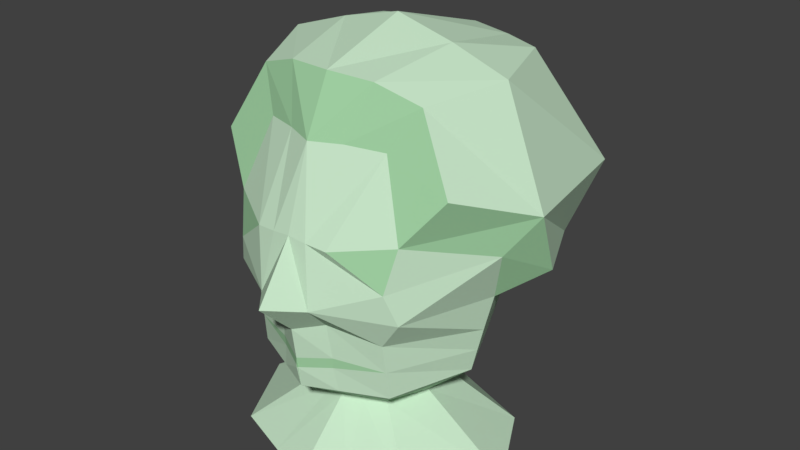 # Source: estatua.blend  (saved by Blender 2.79.0; exported with 4.5.12 LTS)
import bpy
from mathutils import Matrix  # noqa: F401  (used for matrix-valued properties, if any)

bpy.ops.wm.read_factory_settings(use_empty=True)
scene = bpy.context.scene
scene.name = 'Scene'

# ---- collections
col_collection_1 = bpy.data.collections.new('Collection 1'); scene.collection.children.link(col_collection_1)

# ---- materials (node trees are filled in below, after node groups)
mat_material = bpy.data.materials.new('Material')
mat_material.alpha_threshold = 0.0
mat_material.use_transparent_shadow = False
mat_material.diffuse_color = (0.5776, 0.7913, 0.5841, 1.0)
mat_material.roughness = 0.5
mat_material.line_color = (0.0, 0.0, 0.0, 1.0)
mat_material_001 = bpy.data.materials.new('Material.001')
mat_material_001.alpha_threshold = 0.0
mat_material_001.use_transparent_shadow = False
mat_material_001.diffuse_color = (0.3763, 0.6724, 0.3864, 1.0)
mat_material_001.roughness = 0.5

# ---- material node trees

# ---- world
world_world = bpy.data.worlds.new('World'); scene.world = world_world
world_world.color = (0.05088, 0.05088, 0.05088)
world_world.use_sun_shadow = False
world_world.sun_shadow_jitter_overblur = 0.0
world_world.cycles.sampling_method = 'MANUAL'

# ---- meshes
me_cube = bpy.data.meshes.new('Cube')
me_cube.from_pydata([(0.1409, 0.115, -0.25), (0.1409, -0.115, -0.25), (0.03767, -0.173, 0.01501), (0.08835, -0.09099, 0.1996), (0.05511, 0.149, -0.04351), (0.1139, -0.1294, 0.04498), (0.1045, 0.101, -0.09657), (0.1045, -0.1078, -0.111), (0.1236, -0.1139, 0.1023), (0.05292, -0.1565, 0.09166), (0.0, 0.1708, -0.04402), (0.1171, 0.1126, -0.03906), (0.1013, -0.1168, -0.03367), (0.055, 0.05502, -0.1667), (0.055, -0.05502, -0.1667), (0.163, -4.56e-08, -0.04167), (0.0, -0.164, -0.02726), (0.0, 0.1642, -0.25), (0.0, -0.1642, -0.25), (0.0, -0.1251, 0.202), (0.0, 0.1457, -0.09349), (0.0, -0.1525, -0.1141), (0.0, -0.1612, 0.09734), (0.0, -0.0786, -0.1667), (0.0, 0.0786, -0.1667), (0.2013, -1.216e-08, -0.25), (0.173, 0.005246, 0.006598), (0.0, -0.2134, 0.02146), (0.1278, -0.1188, 0.005024), (0.1493, -0.003373, -0.1038), (0.1951, -0.01498, 0.07604), (0.07858, -1.216e-08, -0.1667), (0.1379, 0.1131, -0.00373), (0.0, 1.216e-08, -0.25), (0.06171, 0.1427, -0.25), (0.06171, -0.1427, -0.25), (0.04001, -0.1087, 0.203), (0.04577, 0.1261, -0.09484), (0.04577, -0.1329, -0.1127), (0.02409, -0.06828, -0.1667), (0.02409, 0.06828, -0.1667), (0.03544, -0.1414, -0.01824), (0.08815, 1.509e-09, -0.25), (0.02504, -0.1599, 0.0944), (0.1029, -0.1123, -0.07232), (0.0, 0.1544, -0.06758), (0.1093, 0.1076, -0.06912), (-0.001169, -0.1574, -0.0853), (0.1561, -0.001686, -0.07272), (0.04786, 0.1339, -0.06825), (0.03943, -0.1364, -0.08011), (0.0406, -0.1372, -0.06548), (0.0, -0.1582, -0.07066), (0.1886, 0.216, 0.1176), (0.1194, 0.1468, 0.2674), (0.1701, -0.08666, 0.1633), (0.12, -0.06821, 0.2539), (0.1619, 0.02981, 0.2682), (0.06163, -0.08085, 0.273), (0.161, 0.1765, 0.02227), (0.08405, 0.2286, 0.01929), (0.1372, 0.1781, -0.02364), (0.07565, 0.2063, -0.02519), (0.0, 0.2255, -0.02364), (0.226, 0.01842, 0.1237), (0.09393, 0.2566, 0.1176), (0.0, 0.256, 0.01929), (0.06364, 0.1707, 0.2674), (0.0, 0.1893, 0.2674), (0.0, -0.08933, 0.2758), (0.0, 0.2882, 0.1176), (0.0, 0.03348, 0.3148), (0.08226, 0.03187, 0.2944), (0.2148, 0.06396, 0.03246)], [], [(6, 13, 40, 37), (13, 0, 34, 40), (46, 6, 37, 49), (9, 5, 8), (11, 32, 26, 15), (41, 2, 27, 16), (51, 41, 16, 52), (30, 26, 73, 64), (31, 29, 7, 14), (26, 30, 8, 5, 28), (25, 31, 14, 1), (8, 30, 64, 55), (4, 10, 63, 62), (15, 26, 28, 12), (37, 40, 24, 20), (35, 39, 23, 18), (28, 5, 9, 43, 2), (39, 38, 21, 23), (49, 37, 20, 45), (3, 8, 55, 56), (40, 34, 17, 24), (8, 3, 36, 43, 9), (26, 32, 59, 73), (42, 35, 18, 33), (34, 42, 33, 17), (36, 3, 56, 58), (1, 14, 39, 35), (0, 13, 31, 25), (19, 36, 58, 69), (13, 6, 29, 31), (48, 15, 12, 44), (46, 11, 15, 48), (25, 1, 35, 42), (11, 4, 62, 61), (0, 25, 42, 34), (14, 7, 38, 39), (44, 12, 41, 51), (32, 11, 61, 59), (12, 28, 2, 41), (7, 44, 50, 38), (43, 36, 19, 22), (2, 43, 22, 27), (6, 46, 48, 29), (29, 48, 44, 7), (4, 49, 45, 10), (38, 50, 47, 21), (11, 46, 49, 4), (52, 47, 50, 51), (51, 50, 44), (57, 72, 58, 56), (64, 57, 56, 55), (54, 67, 72, 57), (65, 60, 66, 70), (60, 62, 63, 66), (59, 61, 62, 60), (54, 53, 65, 67), (67, 65, 70, 68), (72, 71, 69, 58), (67, 68, 71, 72), (59, 53, 64, 73), (53, 54, 57, 64), (53, 59, 60, 65)])
me_cube.polygons.foreach_set('material_index', [0, 0, 0, 1, 0, 0, 0, 1, 0, 0, 0, 1, 1, 0, 0, 0, 0, 0, 0, 1, 0, 0, 1, 0, 0, 1, 0, 0, 1, 0, 0, 0, 0, 1, 0, 0, 0, 1, 0, 0, 0, 0, 0, 0, 0, 0, 0, 1, 1, 0, 0, 0, 0, 0, 0, 0, 0, 0, 0, 0, 0, 0])
me_cube.materials.append(mat_material)
me_cube.materials.append(mat_material_001)
me_cube.use_remesh_preserve_volume = False
me_cube.use_remesh_preserve_attributes = False
me_cube.use_mirror_vertex_groups = False
me_cube.update()

# ---- objects
ob_cube = bpy.data.objects.new('Cube', me_cube)

# ---- transforms, parenting, visibility, modifiers, constraints
ob_cube.location = (0.0, 0.0, 0.0)
ob_cube.scale = (0.75, 0.75, 0.75)
ob_cube.lock_rotations_4d = False
ob_cube.empty_display_type = 'ARROWS'
ob_cube.lineart.crease_threshold = 0.0
_m = ob_cube.modifiers.new('Mirror', 'MIRROR')
_m.use_clip = True

# ---- collection membership
col_collection_1.objects.link(ob_cube)

# ---- scene / render settings (as saved in the file)
scene.frame_start = 1; scene.frame_end = 250; scene.frame_set(1)
scene.render.engine = 'BLENDER_EEVEE_NEXT'
scene.render.resolution_percentage = 50
scene.render.dither_intensity = 0.0
scene.cycles.use_denoising = False
scene.cycles.samples = 128
scene.cycles.sampling_pattern = 'TABULATED_SOBOL'
scene.cycles.use_adaptive_sampling = False
scene.cycles.use_light_tree = False
scene.cycles.blur_glossy = 0.0
scene.cycles.sample_clamp_indirect = 0.0
scene.view_settings.view_transform = 'Standard'
bpy.context.view_layer.update()

# ---- added for rendering (the .blend has no active camera and no usable light): camera, sun
cam_auto = bpy.data.cameras.new('AutoCamera')
cam_auto.lens = 50.0
cam_auto.sensor_width = 36.0
cam_auto.clip_end = 1000.0
ob_auto_camera = bpy.data.objects.new('AutoCamera', cam_auto)
scene.collection.objects.link(ob_auto_camera)
ob_auto_camera.location = (0.610803, -0.70493, 0.512924)
ob_auto_camera.rotation_euler = (1.09748, -7.21219e-08, 0.694738)
scene.camera = ob_auto_camera
light_auto_sun = bpy.data.lights.new('AutoSun', 'SUN')
light_auto_sun.energy = 3.0
light_auto_sun.angle = 0.0523599
ob_auto_sun = bpy.data.objects.new('AutoSun', light_auto_sun)
scene.collection.objects.link(ob_auto_sun)
ob_auto_sun.rotation_euler = (0.872665, 0.174533, 0.523599)
bpy.context.view_layer.update()
